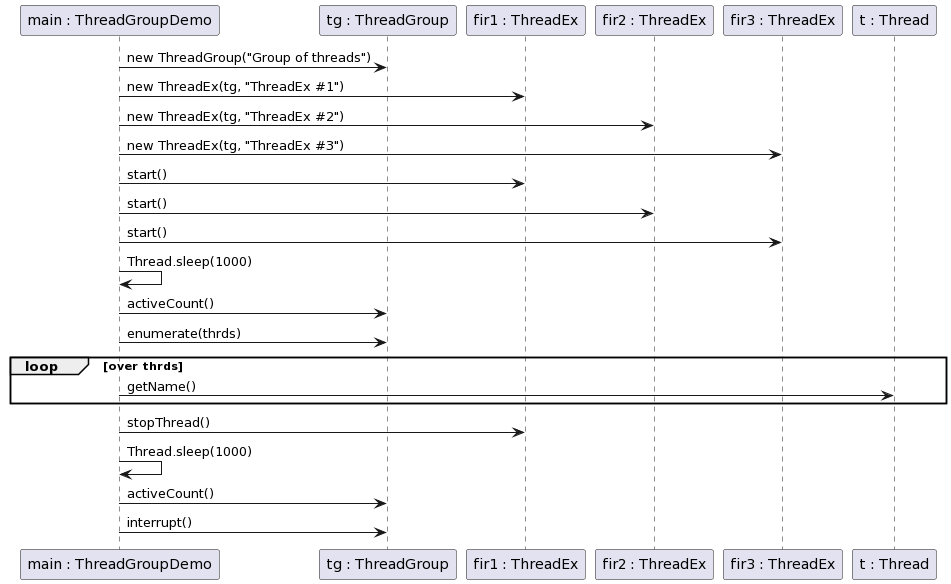

The diagram above was rendered by PlantUML. Its source (embedded in the PNG):
@startuml
participant "main : ThreadGroupDemo" as TGD
participant "tg : ThreadGroup" as TG
participant "fir1 : ThreadEx" as TE1
participant "fir2 : ThreadEx" as TE2
participant "fir3 : ThreadEx" as TE3

TGD -> TG : new ThreadGroup("Group of threads")
TGD -> TE1 : new ThreadEx(tg, "ThreadEx #1")
TGD -> TE2 : new ThreadEx(tg, "ThreadEx #2")
TGD -> TE3 : new ThreadEx(tg, "ThreadEx #3")

TGD -> TE1 : start()
TGD -> TE2 : start()
TGD -> TE3 : start()

TGD -> TGD : Thread.sleep(1000)
TGD -> TG : activeCount()
TGD -> TG : enumerate(thrds)

loop over thrds
    TGD -> "t : Thread" : getName()
end

TGD -> TE1 : stopThread()
TGD -> TGD : Thread.sleep(1000)
TGD -> TG : activeCount()
TGD -> TG : interrupt()
@enduml